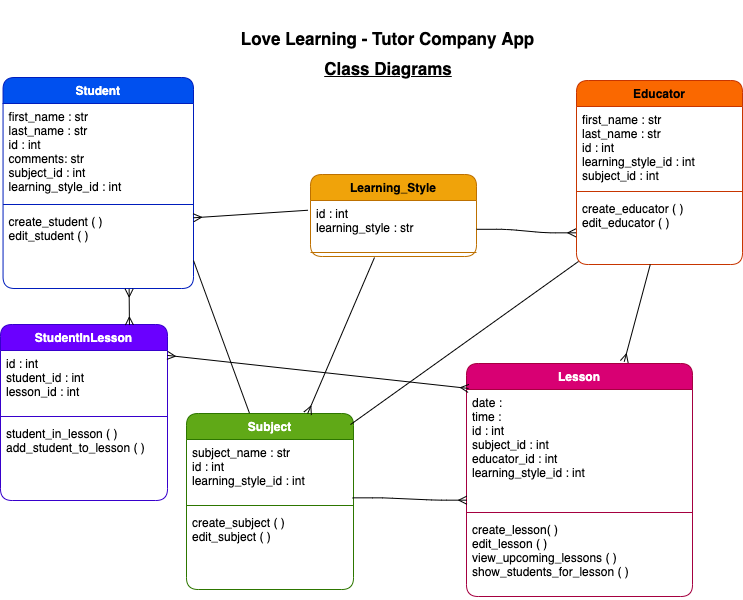

The diagram above was exported from draw.io. Its source (the exported page's mxGraphModel, read from the mxfile embedded in the PNG):
<mxGraphModel dx="1785" dy="2209" grid="0" gridSize="10" guides="1" tooltips="1" connect="1" arrows="1" fold="1" page="1" pageScale="1" pageWidth="827" pageHeight="1169" background="#ffffff" math="0" shadow="0">
  <root>
    <mxCell id="0" />
    <mxCell id="1" parent="0" />
    <mxCell id="109" value="Student" style="swimlane;fontStyle=1;align=center;verticalAlign=top;childLayout=stackLayout;horizontal=1;startSize=26;horizontalStack=0;resizeParent=1;resizeParentMax=0;resizeLast=0;collapsible=1;marginBottom=0;rounded=1;fontColor=#ffffff;fillColor=#0050ef;strokeColor=#001DBC;" parent="1" vertex="1">
      <mxGeometry x="-798.45" y="-1092" width="190.45" height="211" as="geometry" />
    </mxCell>
    <mxCell id="110" value="first_name : str&#10;last_name : str&#10;id : int&#10;comments: str&#10;subject_id : int&#10;learning_style_id : int&#10;&#10;" style="text;strokeColor=none;fillColor=none;align=left;verticalAlign=top;spacingLeft=4;spacingRight=4;overflow=hidden;rotatable=0;points=[[0,0.5],[1,0.5]];portConstraint=eastwest;rounded=1;fontColor=#000000;" parent="109" vertex="1">
      <mxGeometry y="26" width="190.45" height="97" as="geometry" />
    </mxCell>
    <mxCell id="111" value="" style="line;strokeWidth=1;fillColor=none;align=left;verticalAlign=middle;spacingTop=-1;spacingLeft=3;spacingRight=3;rotatable=0;labelPosition=right;points=[];portConstraint=eastwest;strokeColor=inherit;rounded=1;fontColor=#000000;" parent="109" vertex="1">
      <mxGeometry y="123" width="190.45" height="8" as="geometry" />
    </mxCell>
    <mxCell id="112" value="create_student ( )&#10;edit_student ( )" style="text;strokeColor=none;fillColor=none;align=left;verticalAlign=top;spacingLeft=4;spacingRight=4;overflow=hidden;rotatable=0;points=[[0,0.5],[1,0.5]];portConstraint=eastwest;rounded=1;fontColor=#000000;" parent="109" vertex="1">
      <mxGeometry y="131" width="190.45" height="80" as="geometry" />
    </mxCell>
    <mxCell id="117" value="&lt;p style=&quot;line-height: 160%; font-size: 17px;&quot;&gt;Love Learning - Tutor Company App&lt;/p&gt;" style="text;html=1;strokeColor=none;fillColor=none;align=center;verticalAlign=middle;whiteSpace=wrap;rounded=1;fontStyle=1;fontSize=17;fontColor=#000000;" parent="1" vertex="1">
      <mxGeometry x="-567" y="-1169" width="307" height="77" as="geometry" />
    </mxCell>
    <mxCell id="118" value="Class Diagrams" style="text;html=1;strokeColor=none;fillColor=none;align=center;verticalAlign=middle;whiteSpace=wrap;rounded=1;fontSize=17;fontStyle=5;fontColor=#000000;" parent="1" vertex="1">
      <mxGeometry x="-524" y="-1126" width="222" height="52" as="geometry" />
    </mxCell>
    <mxCell id="125" value="Subject" style="swimlane;fontStyle=1;align=center;verticalAlign=top;childLayout=stackLayout;horizontal=1;startSize=26;horizontalStack=0;resizeParent=1;resizeParentMax=0;resizeLast=0;collapsible=1;marginBottom=0;rounded=1;fontColor=#ffffff;fillColor=#60a917;strokeColor=#2D7600;" parent="1" vertex="1">
      <mxGeometry x="-615" y="-756" width="167" height="176" as="geometry" />
    </mxCell>
    <mxCell id="126" value="subject_name : str&#10;id : int&#10;learning_style_id : int" style="text;strokeColor=none;fillColor=none;align=left;verticalAlign=top;spacingLeft=4;spacingRight=4;overflow=hidden;rotatable=0;points=[[0,0.5],[1,0.5]];portConstraint=eastwest;rounded=1;fontColor=#000000;" parent="125" vertex="1">
      <mxGeometry y="26" width="167" height="62" as="geometry" />
    </mxCell>
    <mxCell id="127" value="" style="line;strokeWidth=1;fillColor=none;align=left;verticalAlign=middle;spacingTop=-1;spacingLeft=3;spacingRight=3;rotatable=0;labelPosition=right;points=[];portConstraint=eastwest;strokeColor=inherit;rounded=1;fontColor=#000000;" parent="125" vertex="1">
      <mxGeometry y="88" width="167" height="8" as="geometry" />
    </mxCell>
    <mxCell id="128" value="create_subject ( )&#10;edit_subject ( )&#10;" style="text;strokeColor=none;fillColor=none;align=left;verticalAlign=top;spacingLeft=4;spacingRight=4;overflow=hidden;rotatable=0;points=[[0,0.5],[1,0.5]];portConstraint=eastwest;rounded=1;fontColor=#000000;" parent="125" vertex="1">
      <mxGeometry y="96" width="167" height="80" as="geometry" />
    </mxCell>
    <mxCell id="131" value="Educator" style="swimlane;fontStyle=1;align=center;verticalAlign=top;childLayout=stackLayout;horizontal=1;startSize=26;horizontalStack=0;resizeParent=1;resizeParentMax=0;resizeLast=0;collapsible=1;marginBottom=0;rounded=1;fontColor=#000000;fillColor=#fa6800;strokeColor=#C73500;" parent="1" vertex="1">
      <mxGeometry x="-225" y="-1089" width="166" height="184" as="geometry" />
    </mxCell>
    <mxCell id="132" value="first_name : str&#10;last_name : str&#10;id : int&#10;learning_style_id : int&#10;subject_id : int" style="text;strokeColor=none;fillColor=none;align=left;verticalAlign=top;spacingLeft=4;spacingRight=4;overflow=hidden;rotatable=0;points=[[0,0.5],[1,0.5]];portConstraint=eastwest;rounded=1;fontColor=#000000;" parent="131" vertex="1">
      <mxGeometry y="26" width="166" height="81" as="geometry" />
    </mxCell>
    <mxCell id="133" value="" style="line;strokeWidth=1;fillColor=none;align=left;verticalAlign=middle;spacingTop=-1;spacingLeft=3;spacingRight=3;rotatable=0;labelPosition=right;points=[];portConstraint=eastwest;strokeColor=inherit;rounded=1;fontColor=#000000;" parent="131" vertex="1">
      <mxGeometry y="107" width="166" height="8" as="geometry" />
    </mxCell>
    <mxCell id="134" value="create_educator ( )&#10;edit_educator ( )&#10;" style="text;strokeColor=none;fillColor=none;align=left;verticalAlign=top;spacingLeft=4;spacingRight=4;overflow=hidden;rotatable=0;points=[[0,0.5],[1,0.5]];portConstraint=eastwest;rounded=1;fontColor=#000000;" parent="131" vertex="1">
      <mxGeometry y="115" width="166" height="69" as="geometry" />
    </mxCell>
    <mxCell id="135" value="Lesson" style="swimlane;fontStyle=1;align=center;verticalAlign=top;childLayout=stackLayout;horizontal=1;startSize=26;horizontalStack=0;resizeParent=1;resizeParentMax=0;resizeLast=0;collapsible=1;marginBottom=0;rounded=1;fontColor=#ffffff;fillColor=#d80073;strokeColor=#A50040;" parent="1" vertex="1">
      <mxGeometry x="-335" y="-806" width="226" height="233" as="geometry" />
    </mxCell>
    <mxCell id="136" value="date : &#10;time : &#10;id : int&#10;subject_id : int&#10;educator_id : int&#10;learning_style_id : int&#10;" style="text;strokeColor=none;fillColor=none;align=left;verticalAlign=top;spacingLeft=4;spacingRight=4;overflow=hidden;rotatable=0;points=[[0,0.5],[1,0.5]];portConstraint=eastwest;rounded=1;fontColor=#000000;" parent="135" vertex="1">
      <mxGeometry y="26" width="226" height="119" as="geometry" />
    </mxCell>
    <mxCell id="137" value="" style="line;strokeWidth=1;fillColor=none;align=left;verticalAlign=middle;spacingTop=-1;spacingLeft=3;spacingRight=3;rotatable=0;labelPosition=right;points=[];portConstraint=eastwest;strokeColor=inherit;rounded=1;fontColor=#000000;" parent="135" vertex="1">
      <mxGeometry y="145" width="226" height="8" as="geometry" />
    </mxCell>
    <mxCell id="138" value="create_lesson( )&#10;edit_lesson ( )&#10;view_upcoming_lessons ( )&#10;show_students_for_lesson ( )&#10;&#10;" style="text;strokeColor=none;fillColor=none;align=left;verticalAlign=top;spacingLeft=4;spacingRight=4;overflow=hidden;rotatable=0;points=[[0,0.5],[1,0.5]];portConstraint=eastwest;rounded=1;fontColor=#000000;" parent="135" vertex="1">
      <mxGeometry y="153" width="226" height="80" as="geometry" />
    </mxCell>
    <mxCell id="162" style="html=1;fontSize=17;endArrow=ERmany;endFill=0;fontColor=#000000;strokeColor=#000000;" parent="1" target="125" edge="1">
      <mxGeometry relative="1" as="geometry">
        <mxPoint x="-510.83333333333326" y="-815.6666666666665" as="targetPoint" />
        <mxPoint x="-427" y="-912" as="sourcePoint" />
      </mxGeometry>
    </mxCell>
    <mxCell id="143" value="Learning_Style" style="swimlane;fontStyle=1;align=center;verticalAlign=top;childLayout=stackLayout;horizontal=1;startSize=26;horizontalStack=0;resizeParent=1;resizeParentMax=0;resizeLast=0;collapsible=1;marginBottom=0;rounded=1;fillColor=#f0a30a;strokeColor=#BD7000;fontColor=#000000;" parent="1" vertex="1">
      <mxGeometry x="-491" y="-995" width="166" height="82" as="geometry" />
    </mxCell>
    <mxCell id="144" value="id : int&#10;learning_style : str" style="text;strokeColor=none;fillColor=none;align=left;verticalAlign=top;spacingLeft=4;spacingRight=4;overflow=hidden;rotatable=0;points=[[0,0.5],[1,0.5]];portConstraint=eastwest;rounded=1;fontColor=#000000;" parent="143" vertex="1">
      <mxGeometry y="26" width="166" height="48" as="geometry" />
    </mxCell>
    <mxCell id="145" value="" style="line;strokeWidth=1;fillColor=none;align=left;verticalAlign=middle;spacingTop=-1;spacingLeft=3;spacingRight=3;rotatable=0;labelPosition=right;points=[];portConstraint=eastwest;strokeColor=inherit;rounded=1;fontColor=#000000;" parent="143" vertex="1">
      <mxGeometry y="74" width="166" height="8" as="geometry" />
    </mxCell>
    <mxCell id="158" style="edgeStyle=entityRelationEdgeStyle;html=1;exitX=1.001;exitY=0.6;exitDx=0;exitDy=0;entryX=-0.004;entryY=0.541;entryDx=0;entryDy=0;fontSize=17;endArrow=ERmany;endFill=0;exitPerimeter=0;entryPerimeter=0;fontColor=#000000;strokeColor=#000000;" parent="1" source="144" target="134" edge="1">
      <mxGeometry relative="1" as="geometry" />
    </mxCell>
    <mxCell id="160" style="html=1;fontSize=17;endArrow=ERmany;endFill=0;exitX=-0.015;exitY=0.203;exitDx=0;exitDy=0;exitPerimeter=0;entryX=1;entryY=0.116;entryDx=0;entryDy=0;entryPerimeter=0;fontColor=#000000;strokeColor=#000000;" parent="1" source="144" target="112" edge="1">
      <mxGeometry relative="1" as="geometry">
        <mxPoint x="-582.5" y="-945.6666666666665" as="targetPoint" />
        <mxPoint x="-521" y="-982" as="sourcePoint" />
      </mxGeometry>
    </mxCell>
    <mxCell id="163" value="" style="endArrow=none;html=1;fontSize=17;entryX=0.012;entryY=0.956;entryDx=0;entryDy=0;exitX=0.982;exitY=0.063;exitDx=0;exitDy=0;exitPerimeter=0;entryPerimeter=0;fontColor=#000000;strokeColor=#000000;" parent="1" source="125" target="134" edge="1">
      <mxGeometry width="50" height="50" relative="1" as="geometry">
        <mxPoint x="-471" y="-804" as="sourcePoint" />
        <mxPoint x="-189" y="-921" as="targetPoint" />
      </mxGeometry>
    </mxCell>
    <mxCell id="164" style="html=1;fontSize=17;endArrow=ERmany;endFill=0;entryX=0.698;entryY=-0.008;entryDx=0;entryDy=0;entryPerimeter=0;fontColor=#000000;strokeColor=#000000;" parent="1" source="134" target="135" edge="1">
      <mxGeometry relative="1" as="geometry">
        <mxPoint x="-179.16666666666652" y="-810.6666666666665" as="targetPoint" />
      </mxGeometry>
    </mxCell>
    <mxCell id="166" style="edgeStyle=entityRelationEdgeStyle;html=1;entryX=0.001;entryY=0.93;entryDx=0;entryDy=0;entryPerimeter=0;fontSize=17;startArrow=none;startFill=0;endArrow=ERmany;endFill=0;exitX=0.995;exitY=0.941;exitDx=0;exitDy=0;exitPerimeter=0;fontColor=#000000;strokeColor=#000000;" parent="1" source="126" target="136" edge="1">
      <mxGeometry relative="1" as="geometry" />
    </mxCell>
    <mxCell id="167" value="StudentInLesson" style="swimlane;fontStyle=1;align=center;verticalAlign=top;childLayout=stackLayout;horizontal=1;startSize=26;horizontalStack=0;resizeParent=1;resizeParentMax=0;resizeLast=0;collapsible=1;marginBottom=0;rounded=1;fontColor=#ffffff;fillColor=#6a00ff;strokeColor=#3700CC;" parent="1" vertex="1">
      <mxGeometry x="-801" y="-845" width="167" height="176" as="geometry" />
    </mxCell>
    <mxCell id="168" value="id : int&#10;student_id : int&#10;lesson_id : int&#10;" style="text;strokeColor=none;fillColor=none;align=left;verticalAlign=top;spacingLeft=4;spacingRight=4;overflow=hidden;rotatable=0;points=[[0,0.5],[1,0.5]];portConstraint=eastwest;rounded=1;fontColor=#000000;" parent="167" vertex="1">
      <mxGeometry y="26" width="167" height="62" as="geometry" />
    </mxCell>
    <mxCell id="169" value="" style="line;strokeWidth=1;fillColor=none;align=left;verticalAlign=middle;spacingTop=-1;spacingLeft=3;spacingRight=3;rotatable=0;labelPosition=right;points=[];portConstraint=eastwest;strokeColor=inherit;rounded=1;fontColor=#000000;" parent="167" vertex="1">
      <mxGeometry y="88" width="167" height="8" as="geometry" />
    </mxCell>
    <mxCell id="170" value="student_in_lesson ( )&#10;add_student_to_lesson ( )" style="text;strokeColor=none;fillColor=none;align=left;verticalAlign=top;spacingLeft=4;spacingRight=4;overflow=hidden;rotatable=0;points=[[0,0.5],[1,0.5]];portConstraint=eastwest;rounded=1;fontColor=#000000;" parent="167" vertex="1">
      <mxGeometry y="96" width="167" height="80" as="geometry" />
    </mxCell>
    <mxCell id="171" style="html=1;fontSize=17;startArrow=ERmany;startFill=0;endArrow=ERmany;endFill=0;exitX=0.999;exitY=0.079;exitDx=0;exitDy=0;exitPerimeter=0;fontColor=#000000;strokeColor=#000000;entryX=0.009;entryY=0.107;entryDx=0;entryDy=0;entryPerimeter=0;" parent="1" source="168" target="135" edge="1">
      <mxGeometry relative="1" as="geometry">
        <mxPoint x="-633.995" y="-796.9980000000002" as="sourcePoint" />
        <mxPoint x="-338" y="-777" as="targetPoint" />
      </mxGeometry>
    </mxCell>
    <mxCell id="172" style="html=1;fontSize=17;startArrow=ERmany;startFill=0;endArrow=ERmany;endFill=0;fontColor=#000000;strokeColor=#000000;exitX=0.772;exitY=0.003;exitDx=0;exitDy=0;exitPerimeter=0;entryX=0.662;entryY=1.005;entryDx=0;entryDy=0;entryPerimeter=0;" parent="1" source="167" target="112" edge="1">
      <mxGeometry relative="1" as="geometry">
        <mxPoint x="-624.1669999999999" y="-804.1019999999999" as="sourcePoint" />
        <mxPoint x="-673" y="-880" as="targetPoint" />
      </mxGeometry>
    </mxCell>
    <mxCell id="173" style="edgeStyle=none;html=1;endArrow=none;endFill=0;entryX=0.377;entryY=-0.002;entryDx=0;entryDy=0;entryPerimeter=0;strokeColor=#050505;" edge="1" parent="1" target="125">
      <mxGeometry relative="1" as="geometry">
        <mxPoint x="-608" y="-909" as="sourcePoint" />
      </mxGeometry>
    </mxCell>
  </root>
</mxGraphModel>